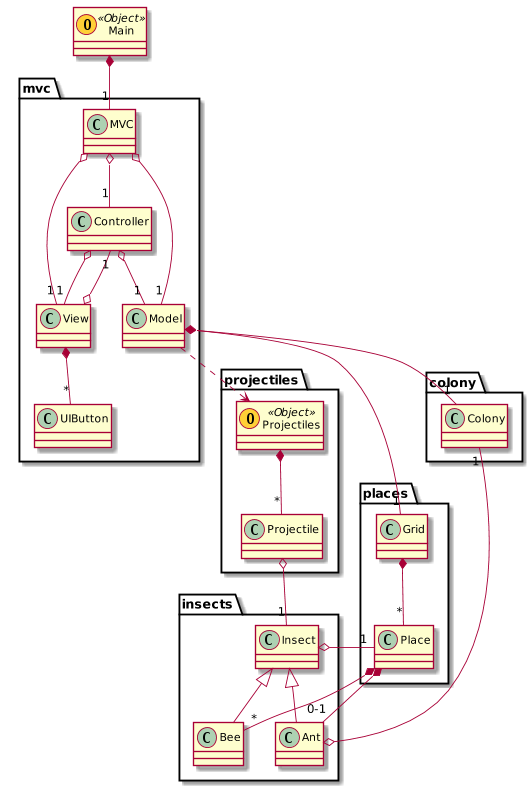

The diagram above was rendered by PlantUML. Its source (embedded in the PNG):
@startuml

class Main << (O,#FFD036) Object >>
package projectiles {
class Projectiles << (O,#FFD036) Object >>
class Projectile
}
package places {
class Grid
class Place
}
package mvc {
class MVC
class Model
class Controller
class View
class UIButton
}
package insects {
class Insect
class Ant
class Bee
}
package colony {
class Colony
}

Main *-- "1" MVC
MVC o-- "1" Model
MVC o-- "1" Controller
MVC o-- "1" View
Controller o-- "1" Model
Controller o-- "1" View
View o-- "1" Controller
View *-- "*" UIButton

Model o-- "1" Colony
Model *-- "1" Grid
Model ..> Projectiles

Grid *-- "*" Place
Place *-- "0-1" Ant
Place *-- "*" Bee

Insect o-- "1" Place
Ant o-up- "1" Colony

Insect <|-- Ant
Insect <|-- Bee

Projectiles *-- "*" Projectile
Projectile o-- "1" Insect

@enduml